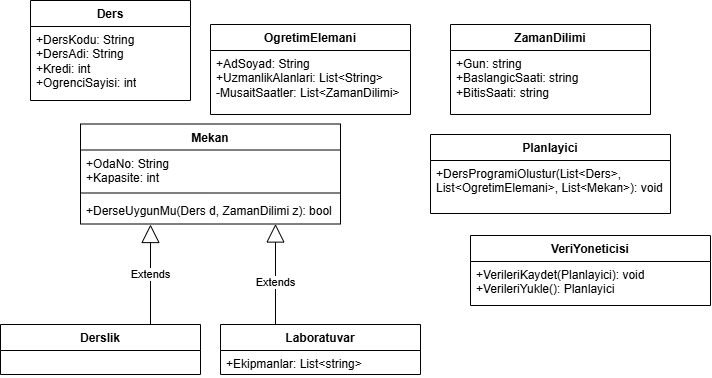

The diagram above was exported from draw.io. Its source (the exported page's mxGraphModel, read from the mxfile embedded in the PNG):
<mxGraphModel dx="986" dy="738" grid="1" gridSize="10" guides="1" tooltips="1" connect="1" arrows="1" fold="1" page="1" pageScale="1" pageWidth="850" pageHeight="1100" math="0" shadow="0">
  <root>
    <mxCell id="0" />
    <mxCell id="1" parent="0" />
    <mxCell id="bgM7F44Ag52AWiW8DgSE-7" parent="1" style="swimlane;fontStyle=1;align=center;verticalAlign=top;childLayout=stackLayout;horizontal=1;startSize=26;horizontalStack=0;resizeParent=1;resizeParentMax=0;resizeLast=0;collapsible=1;marginBottom=0;whiteSpace=wrap;html=1;" value="Ders" vertex="1">
      <mxGeometry height="100" width="160" x="60" y="106" as="geometry" />
    </mxCell>
    <mxCell id="bgM7F44Ag52AWiW8DgSE-8" parent="bgM7F44Ag52AWiW8DgSE-7" style="text;strokeColor=none;fillColor=none;align=left;verticalAlign=top;spacingLeft=4;spacingRight=4;overflow=hidden;rotatable=0;points=[[0,0.5],[1,0.5]];portConstraint=eastwest;whiteSpace=wrap;html=1;" value="+DersKodu: String&lt;div&gt;+DersAdi: String&lt;/div&gt;&lt;div&gt;+Kredi: int&lt;/div&gt;&lt;div&gt;+OgrenciSayisi: int&lt;/div&gt;" vertex="1">
      <mxGeometry height="74" width="160" y="26" as="geometry" />
    </mxCell>
    <mxCell id="bgM7F44Ag52AWiW8DgSE-11" parent="1" style="swimlane;fontStyle=1;align=center;verticalAlign=top;childLayout=stackLayout;horizontal=1;startSize=26;horizontalStack=0;resizeParent=1;resizeParentMax=0;resizeLast=0;collapsible=1;marginBottom=0;whiteSpace=wrap;html=1;" value="OgretimElemani" vertex="1">
      <mxGeometry height="90" width="200" x="240" y="130" as="geometry" />
    </mxCell>
    <mxCell id="bgM7F44Ag52AWiW8DgSE-12" parent="bgM7F44Ag52AWiW8DgSE-11" style="text;strokeColor=none;fillColor=none;align=left;verticalAlign=top;spacingLeft=4;spacingRight=4;overflow=hidden;rotatable=0;points=[[0,0.5],[1,0.5]];portConstraint=eastwest;whiteSpace=wrap;html=1;" value="+AdSoyad: String&lt;div&gt;+UzmanlikAlanlari: List&amp;lt;String&amp;gt;&lt;/div&gt;&lt;div&gt;-MusaitSaatler: List&amp;lt;ZamanDilimi&amp;gt;&lt;/div&gt;" vertex="1">
      <mxGeometry height="64" width="200" y="26" as="geometry" />
    </mxCell>
    <mxCell id="bgM7F44Ag52AWiW8DgSE-13" parent="1" style="swimlane;fontStyle=1;align=center;verticalAlign=top;childLayout=stackLayout;horizontal=1;startSize=26;horizontalStack=0;resizeParent=1;resizeParentMax=0;resizeLast=0;collapsible=1;marginBottom=0;whiteSpace=wrap;html=1;" value="Derslik" vertex="1">
      <mxGeometry height="50" width="200" x="30" y="430" as="geometry" />
    </mxCell>
    <mxCell id="bgM7F44Ag52AWiW8DgSE-15" parent="1" style="swimlane;fontStyle=1;align=center;verticalAlign=top;childLayout=stackLayout;horizontal=1;startSize=26;horizontalStack=0;resizeParent=1;resizeParentMax=0;resizeLast=0;collapsible=1;marginBottom=0;whiteSpace=wrap;html=1;" value="Mekan" vertex="1">
      <mxGeometry height="100" width="260" x="110" y="229.5" as="geometry" />
    </mxCell>
    <mxCell id="bgM7F44Ag52AWiW8DgSE-16" parent="bgM7F44Ag52AWiW8DgSE-15" style="text;strokeColor=none;fillColor=none;align=left;verticalAlign=top;spacingLeft=4;spacingRight=4;overflow=hidden;rotatable=0;points=[[0,0.5],[1,0.5]];portConstraint=eastwest;whiteSpace=wrap;html=1;" value="+OdaNo: String&lt;div&gt;+Kapasite: int&lt;/div&gt;" vertex="1">
      <mxGeometry height="39" width="260" y="26" as="geometry" />
    </mxCell>
    <mxCell id="bgM7F44Ag52AWiW8DgSE-17" parent="bgM7F44Ag52AWiW8DgSE-15" style="line;strokeWidth=1;fillColor=none;align=left;verticalAlign=middle;spacingTop=-1;spacingLeft=3;spacingRight=3;rotatable=0;labelPosition=right;points=[];portConstraint=eastwest;strokeColor=inherit;labelPerimeter=1;" value="" vertex="1">
      <mxGeometry height="8" width="260" y="65" as="geometry" />
    </mxCell>
    <mxCell id="bgM7F44Ag52AWiW8DgSE-18" parent="bgM7F44Ag52AWiW8DgSE-15" style="text;strokeColor=none;fillColor=none;align=left;verticalAlign=top;spacingLeft=4;spacingRight=4;overflow=hidden;rotatable=0;points=[[0,0.5],[1,0.5]];portConstraint=eastwest;whiteSpace=wrap;html=1;" value="+DerseUygunMu(Ders d, ZamanDilimi z): bool" vertex="1">
      <mxGeometry height="27" width="260" y="73" as="geometry" />
    </mxCell>
    <mxCell id="bgM7F44Ag52AWiW8DgSE-19" edge="1" parent="1" source="bgM7F44Ag52AWiW8DgSE-13" style="endArrow=block;endSize=16;endFill=0;html=1;rounded=0;defaultLabelBackgroundColor=page;exitX=0.75;exitY=0;exitDx=0;exitDy=0;" value="Extends">
      <mxGeometry relative="1" width="160" as="geometry">
        <mxPoint x="310" y="350" as="sourcePoint" />
        <mxPoint x="180" y="330" as="targetPoint" />
      </mxGeometry>
    </mxCell>
    <mxCell id="bgM7F44Ag52AWiW8DgSE-21" parent="1" style="swimlane;fontStyle=1;align=center;verticalAlign=top;childLayout=stackLayout;horizontal=1;startSize=26;horizontalStack=0;resizeParent=1;resizeParentMax=0;resizeLast=0;collapsible=1;marginBottom=0;whiteSpace=wrap;html=1;" value="Laboratuvar" vertex="1">
      <mxGeometry height="50" width="200" x="250" y="430" as="geometry" />
    </mxCell>
    <mxCell id="bgM7F44Ag52AWiW8DgSE-22" parent="bgM7F44Ag52AWiW8DgSE-21" style="text;strokeColor=none;fillColor=none;align=left;verticalAlign=top;spacingLeft=4;spacingRight=4;overflow=hidden;rotatable=0;points=[[0,0.5],[1,0.5]];portConstraint=eastwest;whiteSpace=wrap;html=1;" value="&lt;div&gt;+Ekipmanlar: List&amp;lt;string&amp;gt;&lt;/div&gt;" vertex="1">
      <mxGeometry height="24" width="200" y="26" as="geometry" />
    </mxCell>
    <mxCell id="bgM7F44Ag52AWiW8DgSE-23" edge="1" parent="1" source="bgM7F44Ag52AWiW8DgSE-21" style="endArrow=block;endSize=16;endFill=0;html=1;rounded=0;defaultLabelBackgroundColor=page;exitX=0.275;exitY=0.004;exitDx=0;exitDy=0;edgeStyle=orthogonalEdgeStyle;entryX=0.75;entryY=1;entryDx=0;entryDy=0;exitPerimeter=0;" target="bgM7F44Ag52AWiW8DgSE-15" value="Extends">
      <mxGeometry relative="1" width="160" x="-0.1579" as="geometry">
        <mxPoint x="301" y="430" as="sourcePoint" />
        <mxPoint x="350" y="340" as="targetPoint" />
      </mxGeometry>
    </mxCell>
    <mxCell id="bgM7F44Ag52AWiW8DgSE-27" parent="1" style="swimlane;fontStyle=1;align=center;verticalAlign=top;childLayout=stackLayout;horizontal=1;startSize=26;horizontalStack=0;resizeParent=1;resizeParentMax=0;resizeLast=0;collapsible=1;marginBottom=0;whiteSpace=wrap;html=1;" value="ZamanDilimi" vertex="1">
      <mxGeometry height="90" width="200" x="480" y="130" as="geometry" />
    </mxCell>
    <mxCell id="bgM7F44Ag52AWiW8DgSE-28" parent="bgM7F44Ag52AWiW8DgSE-27" style="text;strokeColor=none;fillColor=none;align=left;verticalAlign=top;spacingLeft=4;spacingRight=4;overflow=hidden;rotatable=0;points=[[0,0.5],[1,0.5]];portConstraint=eastwest;whiteSpace=wrap;html=1;" value="&lt;div&gt;+Gun: string&lt;/div&gt;&lt;div&gt;+BaslangicSaati: string&lt;/div&gt;&lt;div&gt;+BitisSaati: string&lt;/div&gt;" vertex="1">
      <mxGeometry height="64" width="200" y="26" as="geometry" />
    </mxCell>
    <mxCell id="bgM7F44Ag52AWiW8DgSE-29" parent="1" style="swimlane;fontStyle=1;align=center;verticalAlign=top;childLayout=stackLayout;horizontal=1;startSize=26;horizontalStack=0;resizeParent=1;resizeParentMax=0;resizeLast=0;collapsible=1;marginBottom=0;whiteSpace=wrap;html=1;" value="Planlayici" vertex="1">
      <mxGeometry height="79" width="240" x="460" y="240" as="geometry" />
    </mxCell>
    <mxCell id="bgM7F44Ag52AWiW8DgSE-32" parent="bgM7F44Ag52AWiW8DgSE-29" style="text;strokeColor=none;fillColor=none;align=left;verticalAlign=top;spacingLeft=4;spacingRight=4;overflow=hidden;rotatable=0;points=[[0,0.5],[1,0.5]];portConstraint=eastwest;whiteSpace=wrap;html=1;" value="+DersProgramiOlustur(List&amp;lt;Ders&amp;gt;, List&amp;lt;OgretimElemani&amp;gt;, List&amp;lt;Mekan&amp;gt;): void" vertex="1">
      <mxGeometry height="53" width="240" y="26" as="geometry" />
    </mxCell>
    <mxCell id="bgM7F44Ag52AWiW8DgSE-33" parent="1" style="swimlane;fontStyle=1;align=center;verticalAlign=top;childLayout=stackLayout;horizontal=1;startSize=26;horizontalStack=0;resizeParent=1;resizeParentMax=0;resizeLast=0;collapsible=1;marginBottom=0;whiteSpace=wrap;html=1;" value="VeriYoneticisi " vertex="1">
      <mxGeometry height="70" width="240" x="500" y="341" as="geometry" />
    </mxCell>
    <mxCell id="bgM7F44Ag52AWiW8DgSE-34" parent="bgM7F44Ag52AWiW8DgSE-33" style="text;strokeColor=none;fillColor=none;align=left;verticalAlign=top;spacingLeft=4;spacingRight=4;overflow=hidden;rotatable=0;points=[[0,0.5],[1,0.5]];portConstraint=eastwest;whiteSpace=wrap;html=1;" value="+VerileriKaydet(Planlayici): void&lt;div&gt;+VerileriYukle(): Planlayici&lt;/div&gt;" vertex="1">
      <mxGeometry height="44" width="240" y="26" as="geometry" />
    </mxCell>
  </root>
</mxGraphModel>